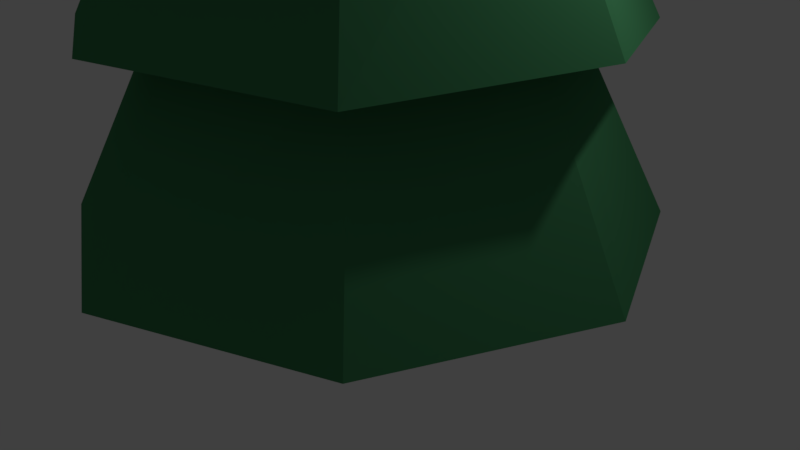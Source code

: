 # Source: tree2.blend  (saved by Blender 2.79.0; exported with 4.5.12 LTS)
import bpy
from mathutils import Matrix  # noqa: F401  (used for matrix-valued properties, if any)

bpy.ops.wm.read_factory_settings(use_empty=True)
scene = bpy.context.scene
scene.name = 'Scene'

# ---- collections
col_collection_1 = bpy.data.collections.new('Collection 1'); scene.collection.children.link(col_collection_1)

# ---- materials (node trees are filled in below, after node groups)
mat_wood2 = bpy.data.materials.new('wood2')
mat_wood2.alpha_threshold = 0.0
mat_wood2.use_transparent_shadow = False
mat_wood2.diffuse_color = (0.3185, 0.1212, 0.03061, 1.0)
mat_wood2.roughness = 0.5
mat_wood2.specular_intensity = 0.0
mat_spruce = bpy.data.materials.new('spruce')
mat_spruce.alpha_threshold = 0.0
mat_spruce.use_transparent_shadow = False
mat_spruce.diffuse_color = (0.06123, 0.2529, 0.1067, 1.0)
mat_spruce.specular_color = (0.00256, 0.5815, 0.4146)
mat_spruce.roughness = 0.5
mat_spruce.specular_intensity = 0.05932

# ---- material node trees

# ---- world
world_world = bpy.data.worlds.new('World'); scene.world = world_world
world_world.color = (0.05088, 0.05088, 0.05088)
world_world.use_sun_shadow = False
world_world.sun_shadow_jitter_overblur = 0.0
world_world.cycles.sampling_method = 'MANUAL'

# ---- cameras
cam_camera = bpy.data.cameras.new('Camera')
cam_camera.clip_end = 100.0
cam_camera.lens = 35.0
cam_camera.sensor_width = 32.0
cam_camera.sensor_height = 18.0
cam_camera.ortho_scale = 7.314
cam_camera.dof.focus_distance = 0.0
cam_camera.dof.aperture_fstop = 128.0

# ---- lights
light_lamp = bpy.data.lights.new('Lamp', 'POINT')
light_lamp.transmission_factor = 0.0
light_lamp.cutoff_distance = 30.0
light_lamp.energy = 100.0
light_lamp.shadow_buffer_clip_start = 1.001
light_lamp.shadow_soft_size = 0.1
light_lamp.shadow_maximum_resolution = 0.006
light_lamp.use_absolute_resolution = True

# ---- meshes
me_cylinder_001 = bpy.data.meshes.new('Cylinder.001')
me_cylinder_001.from_pydata([(-2.193e-08, 0.6334, -1.086), (-2.193e-08, 0.6334, 2.847), (0.4479, 0.4479, -1.086), (0.4479, 0.4479, 2.847), (0.6334, -2.219e-08, -1.086), (0.6334, -2.219e-08, 2.847), (0.4479, -0.4479, -1.086), (0.4479, -0.4479, 2.847), (-7.73e-08, -0.6334, -1.086), (-7.73e-08, -0.6334, 2.847), (-0.4479, -0.4479, -1.086), (-0.4479, -0.4479, 2.847), (-0.6334, 1.305e-08, -1.086), (-0.6334, 1.305e-08, 2.847), (-0.4479, 0.4479, -1.086), (-0.4479, 0.4479, 2.847)], [], [(0, 1, 3, 2), (2, 3, 5, 4), (4, 5, 7, 6), (6, 7, 9, 8), (8, 9, 11, 10), (10, 11, 13, 12), (3, 1, 15, 13, 11, 9, 7, 5), (12, 13, 15, 14), (14, 15, 1, 0), (0, 2, 4, 6, 8, 10, 12, 14)])
me_cylinder_001.materials.append(mat_wood2)
me_cylinder_001.use_remesh_preserve_volume = False
me_cylinder_001.use_remesh_preserve_attributes = False
me_cylinder_001.use_mirror_vertex_groups = False
me_cylinder_001.update()
me_cylinder = bpy.data.meshes.new('Cylinder')
me_cylinder.from_pydata([(-3.581e-08, 0.3135, 1.322), (0.214, 0.214, 1.296), (0.3135, -8.586e-09, 1.322), (0.214, -0.214, 1.296), (-6.321e-08, -0.3135, 1.322), (-0.214, -0.214, 1.296), (-0.3135, 8.853e-09, 1.322), (-0.214, 0.214, 1.296), (2.569, 2.569, 0.6568), (3.755e-08, 3.763, 0.7326), (3.763, -1.851e-07, 0.7326), (2.569, -2.569, 0.6568), (-2.915e-07, -3.763, 0.7326), (-2.569, -2.569, 0.6568), (-3.763, 2.429e-08, 0.7326), (-2.569, 2.569, 0.6568), (1.655, 1.655, 3.135), (-4.505e-08, 2.425, 3.3), (2.425, -1.112e-07, 3.3), (1.655, -1.655, 3.135), (-2.57e-07, -2.425, 3.3), (-1.655, -1.655, 3.135), (-2.425, 2.365e-08, 3.3), (-1.655, 1.655, 3.135), (2.341, 2.341, 3.058), (-1.497e-08, 3.429, 3.219), (3.429, -1.759e-07, 3.219), (2.341, -2.341, 3.058), (-3.148e-07, -3.429, 3.219), (-2.341, -2.341, 3.058), (-3.429, 1.493e-08, 3.219), (-2.341, 2.341, 3.058), (1.467, 1.467, 5.304), (-7.696e-08, 2.149, 5.546), (2.149, -8.796e-08, 5.546), (1.467, -1.467, 5.304), (-2.648e-07, -2.149, 5.546), (-1.467, -1.467, 5.304), (-2.149, 3.161e-08, 5.546), (-1.467, 1.467, 5.304), (1.992, 1.992, 5.175), (-1.124e-08, 2.918, 5.412), (2.918, -1.621e-07, 5.412), (1.992, -1.992, 5.175), (-2.664e-07, -2.918, 5.412), (-1.992, -1.992, 5.175), (-2.918, 2.463e-10, 5.412), (-1.992, 1.992, 5.175), (0.9941, 0.9941, 7.137), (-1.4e-07, 1.456, 7.444), (1.456, -2.117e-08, 7.444), (0.9941, -0.9941, 7.137), (-2.673e-07, -1.456, 7.444), (-0.9941, -0.9941, 7.137), (-1.456, 5.985e-08, 7.444), (-0.9941, 0.9941, 7.137), (1.467, 1.467, 6.982), (-1.218e-07, 2.149, 7.284), (2.149, -1.021e-07, 7.284), (1.467, -1.467, 6.982), (-3.097e-07, -2.149, 7.284), (-1.467, -1.467, 6.982), (-2.149, 1.745e-08, 7.284), (-1.467, 1.467, 6.982), (0.6676, 0.6676, 8.556), (-2.205e-07, 0.9779, 8.915), (0.9779, 3.876e-08, 8.915), (0.6676, -0.6676, 8.556), (-3.06e-07, -0.9779, 8.915), (-0.6676, -0.6676, 8.556), (-0.9779, 9.316e-08, 8.915), (-0.6676, 0.6676, 8.556), (0.9626, 0.9626, 8.568), (-1.849e-07, 1.41, 8.693), (1.41, -2.447e-08, 8.693), (0.9626, -0.9626, 8.568), (-3.082e-07, -1.41, 8.693), (-0.9626, -0.9626, 8.568), (-1.41, 5.399e-08, 8.693), (-0.9626, 0.9626, 8.568), (0.2526, 0.2526, 9.931), (-2.319e-07, 0.3572, 9.931), (0.3572, 1.546e-07, 9.931), (0.2526, -0.2526, 9.931), (-2.632e-07, -0.3572, 9.931), (-0.2526, -0.2526, 9.931), (-0.3572, 1.745e-07, 9.931), (-0.2526, 0.2526, 9.931), (0.4894, 0.4894, 9.845), (-2.305e-07, 0.7168, 9.776), (0.7168, 9.737e-08, 9.776), (0.4894, -0.4894, 9.845), (-2.932e-07, -0.7168, 9.776), (-0.4894, -0.4894, 9.845), (-0.7168, 1.372e-07, 9.776), (-0.4894, 0.4894, 9.845), (0.02194, 0.02194, 10.89), (-4.207e-07, 0.03102, 10.89), (0.03102, 2.214e-07, 10.89), (0.02194, -0.02194, 10.89), (-4.234e-07, -0.03102, 10.89), (-0.02194, -0.02194, 10.89), (-0.03102, 2.231e-07, 10.89), (-0.02194, 0.02194, 10.89)], [], [(0, 7, 15, 9), (15, 14, 22, 23), (1, 0, 9, 8), (3, 2, 10, 11), (6, 5, 13, 14), (4, 3, 11, 12), (7, 6, 14, 15), (2, 1, 8, 10), (5, 4, 12, 13), (22, 21, 29, 30), (13, 12, 20, 21), (11, 10, 18, 19), (8, 9, 17, 16), (9, 15, 23, 17), (14, 13, 21, 22), (12, 11, 19, 20), (10, 8, 16, 18), (24, 25, 33, 32), (20, 19, 27, 28), (18, 16, 24, 26), (23, 22, 30, 31), (21, 20, 28, 29), (19, 18, 26, 27), (16, 17, 25, 24), (17, 23, 31, 25), (39, 38, 46, 47), (25, 31, 39, 33), (30, 29, 37, 38), (28, 27, 35, 36), (26, 24, 32, 34), (31, 30, 38, 39), (29, 28, 36, 37), (27, 26, 34, 35), (42, 40, 48, 50), (37, 36, 44, 45), (35, 34, 42, 43), (32, 33, 41, 40), (33, 39, 47, 41), (38, 37, 45, 46), (36, 35, 43, 44), (34, 32, 40, 42), (49, 55, 63, 57), (47, 46, 54, 55), (45, 44, 52, 53), (43, 42, 50, 51), (40, 41, 49, 48), (41, 47, 55, 49), (46, 45, 53, 54), (44, 43, 51, 52), (59, 58, 66, 67), (54, 53, 61, 62), (52, 51, 59, 60), (50, 48, 56, 58), (55, 54, 62, 63), (53, 52, 60, 61), (51, 50, 58, 59), (48, 49, 57, 56), (71, 70, 78, 79), (56, 57, 65, 64), (57, 63, 71, 65), (62, 61, 69, 70), (60, 59, 67, 68), (58, 56, 64, 66), (63, 62, 70, 71), (61, 60, 68, 69), (76, 75, 83, 84), (69, 68, 76, 77), (67, 66, 74, 75), (64, 65, 73, 72), (65, 71, 79, 73), (70, 69, 77, 78), (68, 67, 75, 76), (66, 64, 72, 74), (81, 87, 95, 89), (74, 72, 80, 82), (79, 78, 86, 87), (77, 76, 84, 85), (75, 74, 82, 83), (72, 73, 81, 80), (73, 79, 87, 81), (78, 77, 85, 86), (93, 92, 100, 101), (86, 85, 93, 94), (84, 83, 91, 92), (82, 80, 88, 90), (87, 86, 94, 95), (85, 84, 92, 93), (83, 82, 90, 91), (80, 81, 89, 88), (96, 97, 103, 102, 101, 100, 99, 98), (91, 90, 98, 99), (88, 89, 97, 96), (89, 95, 103, 97), (94, 93, 101, 102), (92, 91, 99, 100), (90, 88, 96, 98), (95, 94, 102, 103)])
me_cylinder.materials.append(mat_spruce)
me_cylinder.use_remesh_preserve_volume = False
me_cylinder.use_remesh_preserve_attributes = False
me_cylinder.use_mirror_vertex_groups = False
me_cylinder.update()

# ---- objects
ob_cylinder_001 = bpy.data.objects.new('Cylinder.001', me_cylinder_001)
ob_cylinder = bpy.data.objects.new('Cylinder', me_cylinder)
ob_lamp = bpy.data.objects.new('Lamp', light_lamp)
ob_camera = bpy.data.objects.new('Camera', cam_camera)

# ---- transforms, parenting, visibility, modifiers, constraints
ob_cylinder_001.location = (0.0, 0.0, 0.8824)
ob_cylinder_001.scale = (1.108, 1.108, 1.108)
ob_cylinder_001.lineart.crease_threshold = 0.0
ob_cylinder.location = (0.0, 0.0, 0.0)
ob_cylinder.lineart.crease_threshold = 0.0
ob_lamp.location = (4.076, 1.005, 5.904)
ob_lamp.rotation_euler = (0.6503, 0.05522, 1.866)
ob_lamp.lock_rotations_4d = False
ob_lamp.empty_display_type = 'ARROWS'
ob_lamp.color = (0.0, 0.0, 0.0, 0.0)
ob_lamp.lineart.crease_threshold = 0.0
ob_camera.location = (7.481, -6.508, 5.344)
ob_camera.rotation_euler = (1.109, 0.0, 0.8149)
ob_camera.lock_rotations_4d = False
ob_camera.empty_display_type = 'ARROWS'
ob_camera.color = (0.0, 0.0, 0.0, 0.0)
ob_camera.display_type = 'WIRE'
ob_camera.lineart.crease_threshold = 0.0

# ---- collection membership
col_collection_1.objects.link(ob_cylinder_001)
col_collection_1.objects.link(ob_cylinder)
col_collection_1.objects.link(ob_lamp)
col_collection_1.objects.link(ob_camera)

# ---- scene / render settings (as saved in the file)
scene.camera = ob_camera
scene.frame_start = 1; scene.frame_end = 250; scene.frame_set(1)
scene.render.engine = 'BLENDER_EEVEE_NEXT'
scene.render.resolution_percentage = 50
scene.render.dither_intensity = 0.0
scene.cycles.use_denoising = False
scene.cycles.samples = 128
scene.cycles.sampling_pattern = 'TABULATED_SOBOL'
scene.cycles.use_adaptive_sampling = False
scene.cycles.use_light_tree = False
scene.cycles.blur_glossy = 0.0
scene.cycles.sample_clamp_indirect = 0.0
scene.view_settings.view_transform = 'Standard'
bpy.context.view_layer.update()
